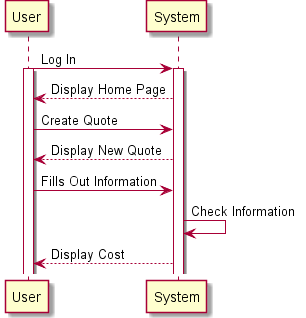

The diagram above was rendered by PlantUML. Its source (embedded in the PNG):
@startuml
User -> System : Log In
activate System
activate User
System --> User : Display Home Page
User -> System : Create Quote
System --> User : Display New Quote
User -> System : Fills Out Information
System -> System : Check Information
System --> User : Display Cost

@enduml